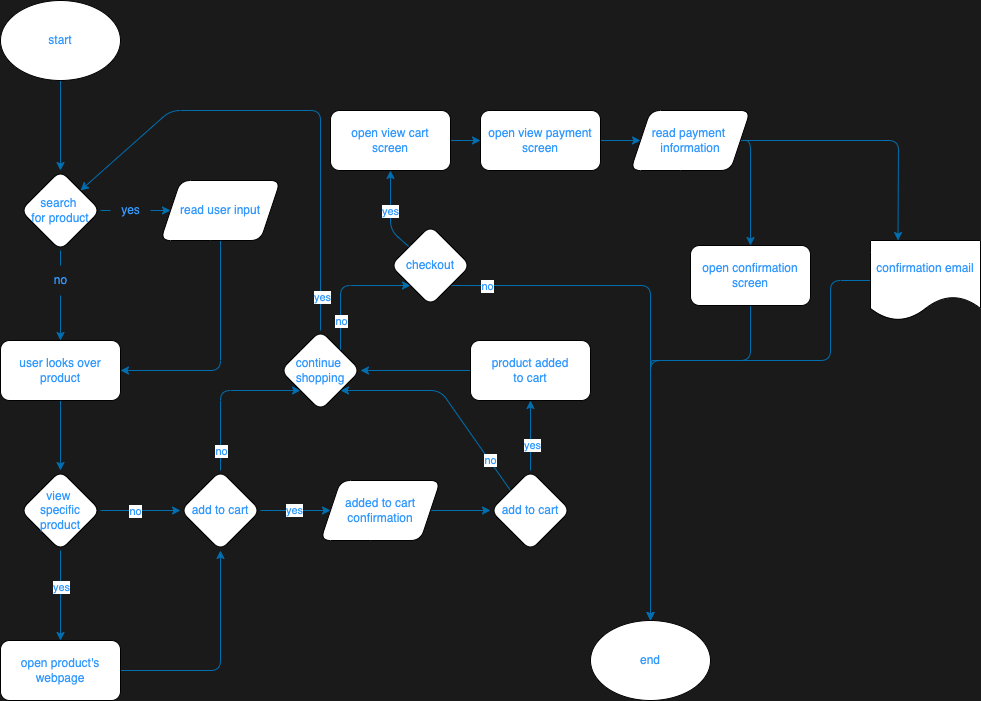

The diagram above was exported from draw.io. Its source (the exported page's mxGraphModel, read from the mxfile embedded in the PNG):
<mxGraphModel dx="960" dy="591" grid="1" gridSize="10" guides="1" tooltips="1" connect="1" arrows="1" fold="1" page="1" pageScale="1" pageWidth="850" pageHeight="1100" background="#1A1A1A" math="0" shadow="0">
  <root>
    <mxCell id="0" />
    <mxCell id="1" parent="0" />
    <mxCell id="5" value="" style="edgeStyle=none;html=1;fillColor=#1ba1e2;strokeColor=#006EAF;fontColor=#3399FF;rounded=1;" edge="1" parent="1" source="2">
      <mxGeometry relative="1" as="geometry">
        <mxPoint x="130" y="210" as="targetPoint" />
      </mxGeometry>
    </mxCell>
    <mxCell id="2" value="start" style="ellipse;whiteSpace=wrap;html=1;fontColor=#3399FF;rounded=1;" vertex="1" parent="1">
      <mxGeometry x="70" y="40" width="120" height="80" as="geometry" />
    </mxCell>
    <mxCell id="8" value="" style="edgeStyle=none;html=1;startArrow=none;fillColor=#1ba1e2;strokeColor=#006EAF;fontColor=#3399FF;rounded=1;" edge="1" parent="1" source="9" target="7">
      <mxGeometry relative="1" as="geometry" />
    </mxCell>
    <mxCell id="17" value="" style="edgeStyle=none;html=1;startArrow=none;fillColor=#1ba1e2;strokeColor=#006EAF;fontColor=#3399FF;rounded=1;" edge="1" parent="1" source="22" target="16">
      <mxGeometry relative="1" as="geometry" />
    </mxCell>
    <mxCell id="6" value="search&amp;nbsp;&lt;br&gt;for product" style="rhombus;whiteSpace=wrap;html=1;fontColor=#3399FF;rounded=1;" vertex="1" parent="1">
      <mxGeometry x="90" y="210" width="80" height="80" as="geometry" />
    </mxCell>
    <mxCell id="18" style="edgeStyle=none;html=1;entryX=1;entryY=0.5;entryDx=0;entryDy=0;exitX=0.5;exitY=1;exitDx=0;exitDy=0;fillColor=#1ba1e2;strokeColor=#006EAF;fontColor=#3399FF;rounded=1;" edge="1" parent="1" source="7" target="16">
      <mxGeometry relative="1" as="geometry">
        <Array as="points">
          <mxPoint x="290" y="410" />
        </Array>
      </mxGeometry>
    </mxCell>
    <mxCell id="7" value="read user input" style="shape=parallelogram;perimeter=parallelogramPerimeter;whiteSpace=wrap;html=1;fixedSize=1;fontColor=#3399FF;rounded=1;" vertex="1" parent="1">
      <mxGeometry x="230" y="220" width="120" height="60" as="geometry" />
    </mxCell>
    <mxCell id="20" value="" style="edgeStyle=none;html=1;fillColor=#1ba1e2;strokeColor=#006EAF;fontColor=#3399FF;rounded=1;" edge="1" parent="1" source="16" target="19">
      <mxGeometry relative="1" as="geometry" />
    </mxCell>
    <mxCell id="16" value="user looks over product" style="whiteSpace=wrap;html=1;fontColor=#3399FF;rounded=1;" vertex="1" parent="1">
      <mxGeometry x="70" y="380" width="120" height="60" as="geometry" />
    </mxCell>
    <mxCell id="26" value="" style="edgeStyle=none;html=1;fillColor=#1ba1e2;strokeColor=#006EAF;fontColor=#3399FF;rounded=1;" edge="1" parent="1" source="19" target="25">
      <mxGeometry relative="1" as="geometry" />
    </mxCell>
    <mxCell id="27" value="no" style="edgeLabel;html=1;align=center;verticalAlign=middle;resizable=0;points=[];fontColor=#3399FF;rounded=1;" vertex="1" connectable="0" parent="26">
      <mxGeometry x="-0.15" relative="1" as="geometry">
        <mxPoint as="offset" />
      </mxGeometry>
    </mxCell>
    <mxCell id="29" value="" style="edgeStyle=none;html=1;fillColor=#1ba1e2;strokeColor=#006EAF;fontColor=#3399FF;rounded=1;" edge="1" parent="1" source="19" target="28">
      <mxGeometry relative="1" as="geometry" />
    </mxCell>
    <mxCell id="30" value="yes" style="edgeLabel;html=1;align=center;verticalAlign=middle;resizable=0;points=[];fontColor=#3399FF;rounded=1;" vertex="1" connectable="0" parent="29">
      <mxGeometry x="-0.2" y="2" relative="1" as="geometry">
        <mxPoint x="-2" as="offset" />
      </mxGeometry>
    </mxCell>
    <mxCell id="19" value="view&amp;nbsp;&lt;br&gt;specific&lt;br&gt;product" style="rhombus;whiteSpace=wrap;html=1;fontColor=#3399FF;rounded=1;" vertex="1" parent="1">
      <mxGeometry x="90" y="510" width="80" height="80" as="geometry" />
    </mxCell>
    <mxCell id="21" value="" style="edgeStyle=none;html=1;endArrow=none;fillColor=#1ba1e2;strokeColor=#006EAF;fontColor=#3399FF;rounded=1;" edge="1" parent="1" source="6" target="22">
      <mxGeometry relative="1" as="geometry">
        <mxPoint x="130" y="290" as="sourcePoint" />
        <mxPoint x="130" y="380" as="targetPoint" />
      </mxGeometry>
    </mxCell>
    <mxCell id="22" value="no" style="text;html=1;align=center;verticalAlign=middle;resizable=0;points=[];autosize=1;strokeColor=none;fillColor=none;fontColor=#3399FF;rounded=1;" vertex="1" parent="1">
      <mxGeometry x="110" y="305" width="40" height="30" as="geometry" />
    </mxCell>
    <mxCell id="24" value="" style="edgeStyle=none;html=1;endArrow=none;fillColor=#1ba1e2;strokeColor=#006EAF;fontColor=#3399FF;rounded=1;" edge="1" parent="1" source="6" target="9">
      <mxGeometry relative="1" as="geometry">
        <mxPoint x="170" y="250" as="sourcePoint" />
        <mxPoint x="240" y="250" as="targetPoint" />
      </mxGeometry>
    </mxCell>
    <mxCell id="9" value="yes&lt;br&gt;" style="text;html=1;align=center;verticalAlign=middle;resizable=0;points=[];autosize=1;strokeColor=none;fillColor=none;fontColor=#3399FF;rounded=1;" vertex="1" parent="1">
      <mxGeometry x="180" y="235" width="40" height="30" as="geometry" />
    </mxCell>
    <mxCell id="34" value="" style="edgeStyle=none;html=1;fillColor=#1ba1e2;strokeColor=#006EAF;fontColor=#3399FF;rounded=1;" edge="1" parent="1" source="25" target="33">
      <mxGeometry relative="1" as="geometry" />
    </mxCell>
    <mxCell id="37" value="yes" style="edgeLabel;html=1;align=center;verticalAlign=middle;resizable=0;points=[];fontColor=#3399FF;rounded=1;" vertex="1" connectable="0" parent="34">
      <mxGeometry x="-0.0571" y="1" relative="1" as="geometry">
        <mxPoint as="offset" />
      </mxGeometry>
    </mxCell>
    <mxCell id="43" value="" style="edgeStyle=none;html=1;exitX=0.5;exitY=0;exitDx=0;exitDy=0;entryX=0;entryY=1;entryDx=0;entryDy=0;fillColor=#1ba1e2;strokeColor=#006EAF;fontColor=#3399FF;rounded=1;" edge="1" parent="1" source="25" target="42">
      <mxGeometry relative="1" as="geometry">
        <Array as="points">
          <mxPoint x="290" y="430" />
        </Array>
      </mxGeometry>
    </mxCell>
    <mxCell id="45" value="no" style="edgeLabel;html=1;align=center;verticalAlign=middle;resizable=0;points=[];fontColor=#3399FF;rounded=1;" vertex="1" connectable="0" parent="43">
      <mxGeometry x="-0.0121" y="-3" relative="1" as="geometry">
        <mxPoint x="-3" y="59" as="offset" />
      </mxGeometry>
    </mxCell>
    <mxCell id="25" value="add to cart" style="rhombus;whiteSpace=wrap;html=1;fontColor=#3399FF;rounded=1;" vertex="1" parent="1">
      <mxGeometry x="250" y="510" width="80" height="80" as="geometry" />
    </mxCell>
    <mxCell id="32" style="edgeStyle=none;html=1;exitX=1;exitY=0.5;exitDx=0;exitDy=0;entryX=0.5;entryY=1;entryDx=0;entryDy=0;fillColor=#1ba1e2;strokeColor=#006EAF;fontColor=#3399FF;rounded=1;" edge="1" parent="1" source="28" target="25">
      <mxGeometry relative="1" as="geometry">
        <Array as="points">
          <mxPoint x="290" y="710" />
        </Array>
      </mxGeometry>
    </mxCell>
    <mxCell id="28" value="open product's webpage" style="whiteSpace=wrap;html=1;fontColor=#3399FF;rounded=1;" vertex="1" parent="1">
      <mxGeometry x="70" y="680" width="120" height="60" as="geometry" />
    </mxCell>
    <mxCell id="36" value="" style="edgeStyle=none;html=1;fillColor=#1ba1e2;strokeColor=#006EAF;fontColor=#3399FF;rounded=1;" edge="1" parent="1" source="33" target="35">
      <mxGeometry relative="1" as="geometry" />
    </mxCell>
    <mxCell id="33" value="added to cart&lt;br&gt;confirmation" style="shape=parallelogram;perimeter=parallelogramPerimeter;whiteSpace=wrap;html=1;fixedSize=1;fontColor=#3399FF;rounded=1;" vertex="1" parent="1">
      <mxGeometry x="390" y="520" width="120" height="60" as="geometry" />
    </mxCell>
    <mxCell id="44" value="no" style="edgeStyle=none;html=1;exitX=0;exitY=0;exitDx=0;exitDy=0;entryX=1;entryY=1;entryDx=0;entryDy=0;fillColor=#1ba1e2;strokeColor=#006EAF;fontColor=#3399FF;rounded=1;" edge="1" parent="1" source="35" target="42">
      <mxGeometry x="-0.6754" y="-1" relative="1" as="geometry">
        <Array as="points">
          <mxPoint x="510" y="430" />
        </Array>
        <mxPoint as="offset" />
      </mxGeometry>
    </mxCell>
    <mxCell id="47" value="" style="edgeStyle=none;html=1;fillColor=#1ba1e2;strokeColor=#006EAF;fontColor=#3399FF;rounded=1;" edge="1" parent="1" source="35" target="46">
      <mxGeometry relative="1" as="geometry" />
    </mxCell>
    <mxCell id="48" value="yes" style="edgeLabel;html=1;align=center;verticalAlign=middle;resizable=0;points=[];fontColor=#3399FF;rounded=1;" vertex="1" connectable="0" parent="47">
      <mxGeometry x="-0.2556" y="-1" relative="1" as="geometry">
        <mxPoint as="offset" />
      </mxGeometry>
    </mxCell>
    <mxCell id="35" value="add to cart" style="rhombus;whiteSpace=wrap;html=1;fontColor=#3399FF;rounded=1;" vertex="1" parent="1">
      <mxGeometry x="560" y="510" width="80" height="80" as="geometry" />
    </mxCell>
    <mxCell id="56" style="edgeStyle=none;html=1;exitX=0.5;exitY=0;exitDx=0;exitDy=0;entryX=1;entryY=0;entryDx=0;entryDy=0;fillColor=#1ba1e2;strokeColor=#006EAF;fontColor=#3399FF;rounded=1;" edge="1" parent="1" source="42" target="6">
      <mxGeometry relative="1" as="geometry">
        <mxPoint x="200" y="190" as="targetPoint" />
        <Array as="points">
          <mxPoint x="390" y="150" />
          <mxPoint x="240" y="150" />
        </Array>
      </mxGeometry>
    </mxCell>
    <mxCell id="57" value="yes" style="edgeLabel;html=1;align=center;verticalAlign=middle;resizable=0;points=[];fontColor=#3399FF;rounded=1;" vertex="1" connectable="0" parent="56">
      <mxGeometry x="-0.8605" y="-1" relative="1" as="geometry">
        <mxPoint as="offset" />
      </mxGeometry>
    </mxCell>
    <mxCell id="58" style="edgeStyle=none;html=1;exitX=1;exitY=0;exitDx=0;exitDy=0;entryX=0;entryY=1;entryDx=0;entryDy=0;fillColor=#1ba1e2;strokeColor=#006EAF;fontColor=#3399FF;rounded=1;" edge="1" parent="1" source="42" target="60">
      <mxGeometry relative="1" as="geometry">
        <mxPoint x="440" y="360" as="targetPoint" />
        <Array as="points">
          <mxPoint x="410" y="325" />
        </Array>
      </mxGeometry>
    </mxCell>
    <mxCell id="59" value="no" style="edgeLabel;html=1;align=center;verticalAlign=middle;resizable=0;points=[];fontColor=#3399FF;rounded=1;" vertex="1" connectable="0" parent="58">
      <mxGeometry x="-0.1333" relative="1" as="geometry">
        <mxPoint y="29" as="offset" />
      </mxGeometry>
    </mxCell>
    <mxCell id="42" value="continue&amp;nbsp;&lt;br&gt;shopping" style="rhombus;whiteSpace=wrap;html=1;fontColor=#3399FF;rounded=1;" vertex="1" parent="1">
      <mxGeometry x="350" y="370" width="80" height="80" as="geometry" />
    </mxCell>
    <mxCell id="49" style="edgeStyle=none;html=1;exitX=0;exitY=0.5;exitDx=0;exitDy=0;entryX=1;entryY=0.5;entryDx=0;entryDy=0;fillColor=#1ba1e2;strokeColor=#006EAF;fontColor=#3399FF;rounded=1;" edge="1" parent="1" source="46" target="42">
      <mxGeometry relative="1" as="geometry" />
    </mxCell>
    <mxCell id="46" value="product added&lt;br&gt;to cart" style="whiteSpace=wrap;html=1;fontColor=#3399FF;rounded=1;" vertex="1" parent="1">
      <mxGeometry x="540" y="380" width="120" height="60" as="geometry" />
    </mxCell>
    <mxCell id="54" value="end" style="ellipse;whiteSpace=wrap;html=1;fontColor=#3399FF;rounded=1;" vertex="1" parent="1">
      <mxGeometry x="660" y="660" width="120" height="80" as="geometry" />
    </mxCell>
    <mxCell id="61" style="edgeStyle=none;html=1;entryX=0.5;entryY=0;entryDx=0;entryDy=0;exitX=1;exitY=1;exitDx=0;exitDy=0;fillColor=#1ba1e2;strokeColor=#006EAF;fontColor=#3399FF;rounded=1;" edge="1" parent="1" source="60" target="54">
      <mxGeometry relative="1" as="geometry">
        <mxPoint x="760" y="360" as="targetPoint" />
        <Array as="points">
          <mxPoint x="720" y="325" />
        </Array>
      </mxGeometry>
    </mxCell>
    <mxCell id="62" value="no" style="edgeLabel;html=1;align=center;verticalAlign=middle;resizable=0;points=[];fontColor=#3399FF;rounded=1;" vertex="1" connectable="0" parent="61">
      <mxGeometry x="-0.8667" relative="1" as="geometry">
        <mxPoint as="offset" />
      </mxGeometry>
    </mxCell>
    <mxCell id="64" value="" style="edgeStyle=none;html=1;entryX=0.5;entryY=1;entryDx=0;entryDy=0;fillColor=#1ba1e2;strokeColor=#006EAF;fontColor=#3399FF;rounded=1;" edge="1" parent="1" source="60" target="63">
      <mxGeometry relative="1" as="geometry">
        <mxPoint x="460" y="220" as="targetPoint" />
        <Array as="points">
          <mxPoint x="460" y="270" />
        </Array>
      </mxGeometry>
    </mxCell>
    <mxCell id="65" value="yes" style="edgeLabel;html=1;align=center;verticalAlign=middle;resizable=0;points=[];fontColor=#3399FF;rounded=1;" vertex="1" connectable="0" parent="64">
      <mxGeometry x="-0.6222" y="-2" relative="1" as="geometry">
        <mxPoint x="-8" y="-24" as="offset" />
      </mxGeometry>
    </mxCell>
    <mxCell id="60" value="checkout" style="rhombus;whiteSpace=wrap;html=1;fontColor=#3399FF;rounded=1;" vertex="1" parent="1">
      <mxGeometry x="460" y="265" width="80" height="80" as="geometry" />
    </mxCell>
    <mxCell id="67" value="" style="edgeStyle=none;html=1;fillColor=#1ba1e2;strokeColor=#006EAF;fontColor=#3399FF;rounded=1;" edge="1" parent="1" source="63" target="66">
      <mxGeometry relative="1" as="geometry" />
    </mxCell>
    <mxCell id="63" value="open view cart&lt;br&gt;screen" style="whiteSpace=wrap;html=1;fontColor=#3399FF;rounded=1;" vertex="1" parent="1">
      <mxGeometry x="400" y="150" width="120" height="60" as="geometry" />
    </mxCell>
    <mxCell id="70" value="" style="edgeStyle=none;html=1;fillColor=#1ba1e2;strokeColor=#006EAF;fontColor=#3399FF;rounded=1;" edge="1" parent="1" source="66" target="69">
      <mxGeometry relative="1" as="geometry" />
    </mxCell>
    <mxCell id="66" value="open view payment&lt;br&gt;screen" style="whiteSpace=wrap;html=1;fontColor=#3399FF;rounded=1;" vertex="1" parent="1">
      <mxGeometry x="550" y="150" width="120" height="60" as="geometry" />
    </mxCell>
    <mxCell id="72" value="" style="edgeStyle=none;html=1;fillColor=#1ba1e2;strokeColor=#006EAF;fontColor=#3399FF;rounded=1;" edge="1" parent="1" source="69" target="71">
      <mxGeometry relative="1" as="geometry">
        <Array as="points">
          <mxPoint x="820" y="180" />
        </Array>
      </mxGeometry>
    </mxCell>
    <mxCell id="76" value="" style="edgeStyle=none;html=1;entryX=0.25;entryY=0;entryDx=0;entryDy=0;fillColor=#1ba1e2;strokeColor=#006EAF;fontColor=#3399FF;rounded=1;" edge="1" parent="1" source="69" target="75">
      <mxGeometry relative="1" as="geometry">
        <Array as="points">
          <mxPoint x="968" y="180" />
        </Array>
      </mxGeometry>
    </mxCell>
    <mxCell id="69" value="read payment&amp;nbsp;&lt;br&gt;information" style="shape=parallelogram;perimeter=parallelogramPerimeter;whiteSpace=wrap;html=1;fixedSize=1;fontColor=#3399FF;rounded=1;" vertex="1" parent="1">
      <mxGeometry x="700" y="150" width="120" height="60" as="geometry" />
    </mxCell>
    <mxCell id="77" style="edgeStyle=none;html=1;exitX=0.5;exitY=1;exitDx=0;exitDy=0;fillColor=#1ba1e2;strokeColor=#006EAF;fontColor=#3399FF;rounded=1;" edge="1" parent="1" source="71">
      <mxGeometry relative="1" as="geometry">
        <mxPoint x="720" y="660" as="targetPoint" />
        <Array as="points">
          <mxPoint x="820" y="400" />
          <mxPoint x="730" y="400" />
          <mxPoint x="720" y="400" />
        </Array>
      </mxGeometry>
    </mxCell>
    <mxCell id="71" value="open confirmation&lt;br&gt;screen" style="whiteSpace=wrap;html=1;fontColor=#3399FF;rounded=1;" vertex="1" parent="1">
      <mxGeometry x="760" y="285" width="120" height="60" as="geometry" />
    </mxCell>
    <mxCell id="78" style="edgeStyle=none;html=1;exitX=0;exitY=0.5;exitDx=0;exitDy=0;fillColor=#1ba1e2;strokeColor=#006EAF;fontColor=#3399FF;rounded=1;" edge="1" parent="1" source="75">
      <mxGeometry relative="1" as="geometry">
        <mxPoint x="720" y="660" as="targetPoint" />
        <Array as="points">
          <mxPoint x="900" y="320" />
          <mxPoint x="900" y="400" />
          <mxPoint x="720" y="400" />
        </Array>
      </mxGeometry>
    </mxCell>
    <mxCell id="75" value="confirmation email" style="shape=document;whiteSpace=wrap;html=1;boundedLbl=1;fontColor=#3399FF;rounded=1;" vertex="1" parent="1">
      <mxGeometry x="940" y="280" width="110" height="80" as="geometry" />
    </mxCell>
  </root>
</mxGraphModel>